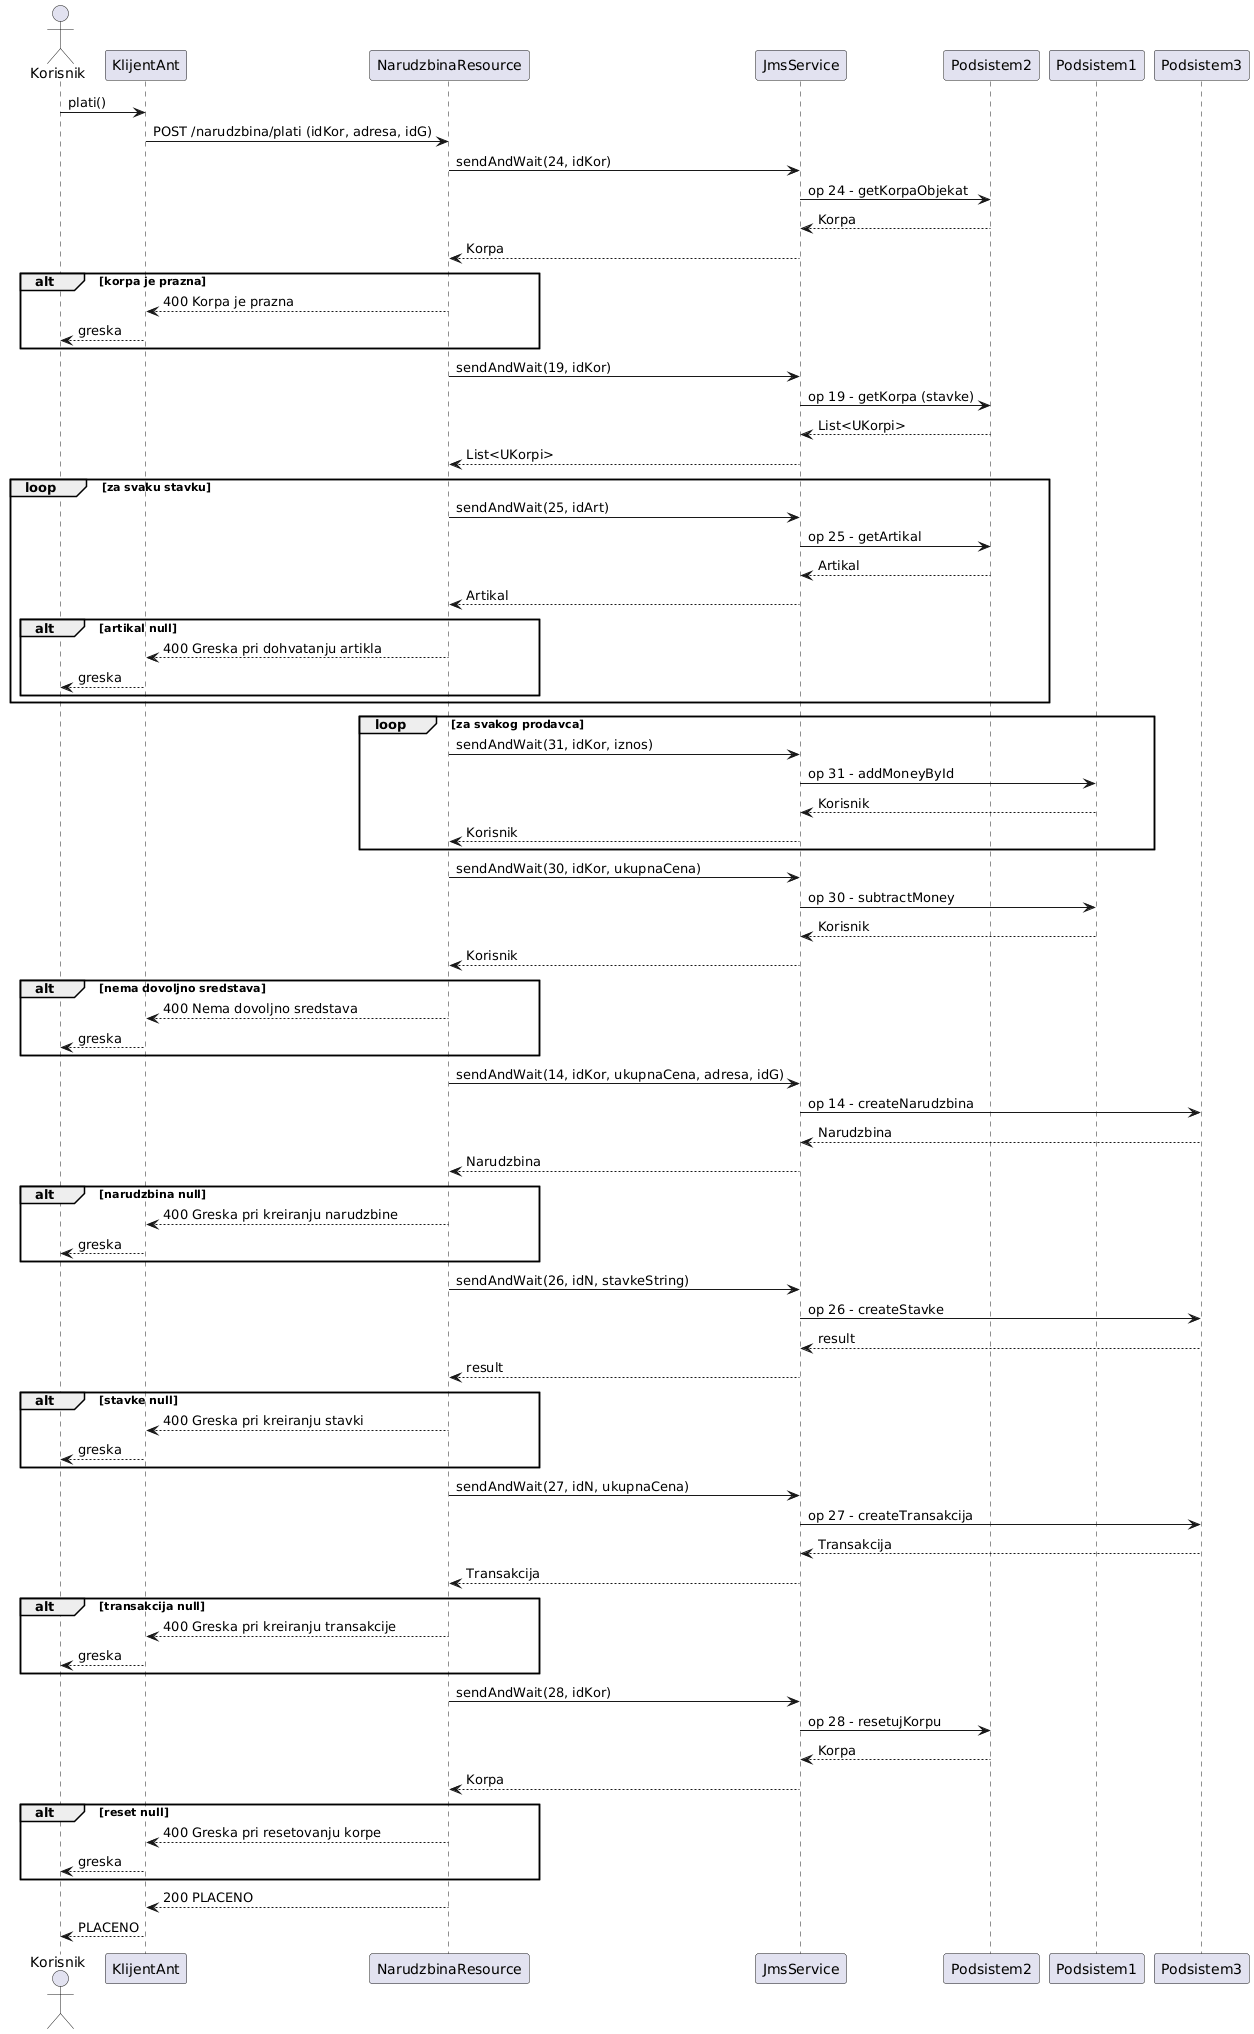

The diagram above was rendered by PlantUML. Its source (embedded in the PNG):
@startuml
actor Korisnik
participant KlijentAnt
participant NarudzbinaResource
participant JmsService
participant Podsistem2
participant Podsistem1
participant Podsistem3

Korisnik -> KlijentAnt: plati()
KlijentAnt -> NarudzbinaResource: POST /narudzbina/plati (idKor, adresa, idG)

NarudzbinaResource -> JmsService: sendAndWait(24, idKor)
JmsService -> Podsistem2: op 24 - getKorpaObjekat
Podsistem2 --> JmsService: Korpa
JmsService --> NarudzbinaResource: Korpa

alt korpa je prazna
    NarudzbinaResource --> KlijentAnt: 400 Korpa je prazna
    KlijentAnt --> Korisnik: greska
end

NarudzbinaResource -> JmsService: sendAndWait(19, idKor)
JmsService -> Podsistem2: op 19 - getKorpa (stavke)
Podsistem2 --> JmsService: List<UKorpi>
JmsService --> NarudzbinaResource: List<UKorpi>

loop za svaku stavku
    NarudzbinaResource -> JmsService: sendAndWait(25, idArt)
    JmsService -> Podsistem2: op 25 - getArtikal
    Podsistem2 --> JmsService: Artikal
    JmsService --> NarudzbinaResource: Artikal
    alt artikal null
        NarudzbinaResource --> KlijentAnt: 400 Greska pri dohvatanju artikla
        KlijentAnt --> Korisnik: greska
    end
end

loop za svakog prodavca
    NarudzbinaResource -> JmsService: sendAndWait(31, idKor, iznos)
    JmsService -> Podsistem1: op 31 - addMoneyById
    Podsistem1 --> JmsService: Korisnik
    JmsService --> NarudzbinaResource: Korisnik
end

NarudzbinaResource -> JmsService: sendAndWait(30, idKor, ukupnaCena)
JmsService -> Podsistem1: op 30 - subtractMoney
Podsistem1 --> JmsService: Korisnik
JmsService --> NarudzbinaResource: Korisnik

alt nema dovoljno sredstava
    NarudzbinaResource --> KlijentAnt: 400 Nema dovoljno sredstava
    KlijentAnt --> Korisnik: greska
end

NarudzbinaResource -> JmsService: sendAndWait(14, idKor, ukupnaCena, adresa, idG)
JmsService -> Podsistem3: op 14 - createNarudzbina
Podsistem3 --> JmsService: Narudzbina
JmsService --> NarudzbinaResource: Narudzbina

alt narudzbina null
    NarudzbinaResource --> KlijentAnt: 400 Greska pri kreiranju narudzbine
    KlijentAnt --> Korisnik: greska
end

NarudzbinaResource -> JmsService: sendAndWait(26, idN, stavkeString)
JmsService -> Podsistem3: op 26 - createStavke
Podsistem3 --> JmsService: result
JmsService --> NarudzbinaResource: result

alt stavke null
    NarudzbinaResource --> KlijentAnt: 400 Greska pri kreiranju stavki
    KlijentAnt --> Korisnik: greska
end

NarudzbinaResource -> JmsService: sendAndWait(27, idN, ukupnaCena)
JmsService -> Podsistem3: op 27 - createTransakcija
Podsistem3 --> JmsService: Transakcija
JmsService --> NarudzbinaResource: Transakcija

alt transakcija null
    NarudzbinaResource --> KlijentAnt: 400 Greska pri kreiranju transakcije
    KlijentAnt --> Korisnik: greska
end

NarudzbinaResource -> JmsService: sendAndWait(28, idKor)
JmsService -> Podsistem2: op 28 - resetujKorpu
Podsistem2 --> JmsService: Korpa
JmsService --> NarudzbinaResource: Korpa

alt reset null
    NarudzbinaResource --> KlijentAnt: 400 Greska pri resetovanju korpe
    KlijentAnt --> Korisnik: greska
end

NarudzbinaResource --> KlijentAnt: 200 PLACENO
KlijentAnt --> Korisnik: PLACENO
@enduml